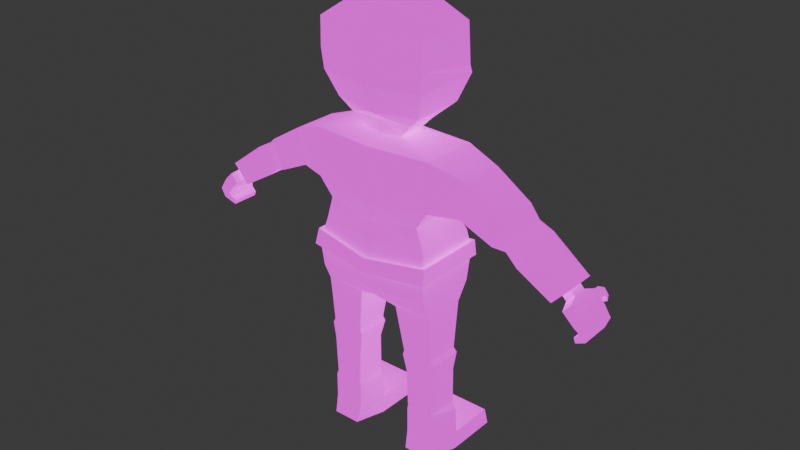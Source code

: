 # Source: 001-low_poly_character.blend  (saved by Blender 4.2.66; exported with 4.5.12 LTS)
import bpy
from mathutils import Matrix  # noqa: F401  (used for matrix-valued properties, if any)

bpy.ops.wm.read_factory_settings(use_empty=True)
scene = bpy.context.scene
scene.name = 'Scene'

# ---- collections
col_collection = bpy.data.collections.new('Collection'); scene.collection.children.link(col_collection)

# ---- images (referenced by path relative to the original .blend; pixels are not part of the script)
import os
ASSET_DIR = os.environ.get("B2B_ASSET_DIR", "")  # directory of the original .blend (textures are referenced by path, not embedded)
HERE = os.path.dirname(os.path.abspath(__file__))  # packed textures are extracted next to this script under _unpacked/

def load_image(name, relpath, width, height, colorspace="sRGB"):
    """Load a texture the original file referenced (path relative to the .blend, or extracted next to this script)."""
    p = next((c for c in (os.path.join(HERE, relpath), os.path.join(ASSET_DIR, relpath)) if relpath and os.path.exists(c)), "")
    if p:
        img = bpy.data.images.load(p, check_existing=True)
        img.name = name
    else:  # same state as the original file: an image datablock whose file is absent (Cycles renders it pink)
        img = bpy.data.images.new(name, width, height)
        img.source = "FILE"
        img.filepath = "//" + (relpath or name)
    img.colorspace_settings.name = colorspace
    return img
img_imphenziapalette02_albedo_png = load_image('ImphenziaPalette02-Albedo.png', 'ImphenziaPalette02-Albedo.png', 1024, 1024, 'sRGB')
img_imphenziapalette02_emission_png = load_image('ImphenziaPalette02-Emission.png', 'ImphenziaPalette02-Emission.png', 1024, 1024, 'sRGB')

# ---- materials (node trees are filled in below, after node groups)
mat_material_001 = bpy.data.materials.new('Material.001')

# ---- material node trees
mat_material_001.use_nodes = True; mat_material_001.node_tree.nodes.clear()
_N = mat_material_001.node_tree.nodes; _L = mat_material_001.node_tree.links
n0 = _N.new('ShaderNodeBsdfPrincipled'); n0.name = 'Principled BSDF'; n0.location = (10, 300)
n0.inputs[28].default_value = 1.0
n1 = _N.new('ShaderNodeOutputMaterial'); n1.name = 'Material Output'; n1.location = (300, 300)
n2 = _N.new('ShaderNodeTexImage'); n2.name = 'Image Texture'; n2.location = (-269, 296)
n2.image = img_imphenziapalette02_albedo_png
n3 = _N.new('ShaderNodeTexImage'); n3.name = 'Image Texture.001'; n3.location = (-267, 7)
n3.image = img_imphenziapalette02_emission_png
_L.new(n0.outputs[0], n1.inputs[0])
_L.new(n3.outputs[0], n0.inputs[27])
_L.new(n2.outputs[0], n0.inputs[0])
n1.is_active_output = True

# ---- world
world_world = bpy.data.worlds.new('World'); scene.world = world_world
world_world.use_nodes = True; world_world.node_tree.nodes.clear()
_N = world_world.node_tree.nodes; _L = world_world.node_tree.links
n0 = _N.new('ShaderNodeOutputWorld'); n0.name = 'World Output'; n0.location = (300, 300)
n1 = _N.new('ShaderNodeBackground'); n1.name = 'Background'; n1.location = (10, 300)
n1.inputs[0].default_value = (0.05088, 0.05088, 0.05088, 1.0)
_L.new(n1.outputs[0], n0.inputs[0])
n0.is_active_output = True
world_world.color = (0.05088, 0.05088, 0.05088)
world_world.sun_shadow_jitter_overblur = 0.0

# ---- meshes
me_cube_001 = bpy.data.meshes.new('Cube.001')
me_cube_001.from_pydata([(0.0, -0.1194, 0.6677), (-0.2413, -0.1194, 0.7043), (0.0, 0.1116, 0.6677), (-0.2413, 0.1309, 0.7043), (0.0, 0.1116, 0.6677), (0.0, 0.1309, 0.7043), (0.0, -0.1194, 0.6677), (0.0, -0.1426, 0.7043), (-0.2268, -0.1095, 0.9035), (-0.2268, 0.1444, 0.9035), (0.0, -0.1405, 0.8746), (0.0, 0.1444, 0.8746), (-0.08288, 0.08282, 0.63), (-0.08288, -0.08849, 0.63), (-0.2417, -0.08849, 0.6342), (-0.2417, 0.08282, 0.6342), (-0.1159, 0.05618, 0.3506), (-0.1159, -0.06394, 0.3506), (-0.2459, -0.06394, 0.3506), (-0.2459, 0.05618, 0.3506), (-0.09324, 0.05026, 0.06992), (-0.1214, -0.06394, 0.07263), (-0.246, -0.06394, 0.07267), (-0.2741, 0.05026, 0.06995), (-0.08857, 0.03679, 0.0006459), (-0.1271, -0.08252, -0.0006459), (-0.2403, -0.08252, -0.0006459), (-0.2789, 0.03679, 0.0006459), (-0.2741, 0.2379, 0.06995), (-0.09324, 0.2379, 0.06992), (-0.2789, 0.2528, -0.0006623), (-0.08857, 0.2528, -0.0006623), (-0.2473, -0.1194, 1.071), (-0.2473, 0.1376, 1.071), (0.0, -0.1376, 1.042), (0.0, 0.1593, 1.042), (-0.2473, -0.1152, 1.26), (-0.2473, 0.1159, 1.26), (0.0, -0.1376, 1.26), (0.0, 0.1334, 1.26), (-0.3592, -0.0819, 1.07), (-0.3592, 0.09599, 1.07), (-0.3855, -0.0819, 1.214), (-0.3855, 0.09599, 1.214), (-0.5323, -0.05462, 0.9975), (-0.5323, 0.0687, 0.9975), (-0.5796, -0.05462, 1.086), (-0.5796, 0.0687, 1.086), (-0.7179, -0.05462, 0.8724), (-0.7179, 0.0687, 0.8724), (-0.7855, -0.05462, 0.9459), (-0.7855, 0.0687, 0.9459), (-0.7389, -0.0214, 0.895), (-0.7389, 0.03548, 0.895), (-0.7701, -0.0214, 0.9288), (-0.7701, 0.03548, 0.9288), (-0.7555, -0.0214, 0.8789), (-0.7555, 0.03548, 0.8789), (-0.7867, -0.0214, 0.9128), (-0.7867, 0.03548, 0.9128), (-0.7694, -0.06617, 0.8656), (-0.7694, 0.08026, 0.8656), (-0.8005, -0.06617, 0.8995), (-0.8005, 0.08026, 0.8995), (-0.7968, -0.06601, 0.8396), (-0.7968, 0.08009, 0.8396), (-0.8279, -0.06617, 0.873), (-0.8279, 0.08026, 0.873), (-0.8069, -0.04427, 0.771), (-0.8069, 0.06596, 0.771), (-0.8147, -0.04427, 0.7511), (-0.8147, 0.06596, 0.7511), (-0.7956, 0.1458, 0.8387), (-0.82, 0.1431, 0.8533), (-0.8034, 0.128, 0.8259), (-0.8278, 0.1253, 0.8401), (-0.8437, -0.06617, 0.8521), (-0.8653, -0.06613, 0.8172), (-0.8588, -0.05615, 0.7765), (-0.8248, -0.05141, 0.7841), (-0.8304, -0.05773, 0.8032), (-0.8151, -0.06311, 0.8189), (-0.8437, 0.08026, 0.8521), (-0.8687, 0.08022, 0.8133), (-0.8555, 0.07023, 0.7743), (-0.8151, 0.07719, 0.8189), (-0.8319, 0.07181, 0.8056), (-0.8233, 0.06549, 0.7878), (-0.7702, 0.1006, 0.8652), (-0.7804, 0.1328, 0.8602), (-0.8098, 0.1301, 0.8842), (-0.8008, 0.1005, 0.8986), (-0.8252, 0.1154, 0.8623), (-0.8278, 0.09775, 0.8761), (-0.7953, 0.09795, 0.843), (-0.7952, 0.1185, 0.8387), (-0.07781, -0.04976, 1.289), (-0.08094, 0.04469, 1.289), (0.0, -0.06863, 1.289), (0.0, 0.05693, 1.289), (-0.1296, -0.06863, 1.34), (-0.1296, 0.05693, 1.34), (0.0, -0.06863, 1.34), (0.0, 0.08216, 1.301), (-0.1796, -0.08227, 1.387), (-0.1716, 0.1398, 1.387), (0.0, -0.1296, 1.387), (0.0, 0.2136, 1.346), (-0.1494, -0.06659, 1.735), (-0.1307, 0.08778, 1.755), (0.0, -0.08249, 1.754), (0.0, 0.1099, 1.778), (0.0, -0.1593, 1.487), (-0.2142, -0.1162, 1.487), (-0.2014, 0.1815, 1.487), (0.0, 0.2516, 1.515), (0.0, -0.1593, 1.575), (-0.2147, 0.1521, 1.523), (-0.2215, -0.1216, 1.567), (0.0, 0.2124, 1.537), (0.0, -0.1405, 1.71), (-0.2076, 0.1476, 1.68), (-0.2215, -0.119, 1.677), (0.0, 0.1798, 1.706), (0.0, -0.1233, 0.9696), (-0.1966, -0.1127, 0.9986), (-0.1966, 0.101, 0.9986), (0.0, 0.1136, 0.9696), (-0.2482, 0.05569, 0.1886), (-0.2381, -0.06394, 0.1926), (-0.1242, -0.06394, 0.1926), (-0.114, 0.05569, 0.1885), (-0.2672, 0.05078, 0.1718), (-0.1207, -0.06394, 0.1746), (-0.2461, -0.06394, 0.1747), (-0.09963, 0.05078, 0.1718), (-0.103, 0.06863, 0.4199), (-0.251, 0.06863, 0.421), (-0.251, -0.07003, 0.421), (-0.103, -0.07003, 0.4199), (-0.2394, 0.06465, 0.4408), (-0.1106, -0.07174, 0.4394), (-0.1106, 0.06465, 0.4394), (-0.2394, -0.07174, 0.4408), (-0.6338, -0.05919, 1.059), (-0.5812, -0.05919, 0.9545), (-0.6338, 0.07327, 1.059), (-0.5812, 0.07327, 0.9545), (-0.4879, 0.08735, 1.009), (-0.5298, 0.08735, 1.126), (-0.4879, -0.07327, 1.009), (-0.5298, -0.07327, 1.126), (0.0, -0.1634, 0.7886), (-0.2405, 0.1517, 0.8035), (0.0, 0.1517, 0.7886), (-0.2405, -0.1356, 0.8035), (0.0, -0.1536, 0.8337), (-0.2349, 0.1499, 0.8563), (-0.2349, -0.1237, 0.8563), (0.0, 0.1499, 0.8337), (0.0, 0.1626, 0.8357), (0.0, 0.1646, 0.7839), (0.0, -0.1802, 0.7839), (-0.2567, -0.1482, 0.801), (-0.2567, 0.1646, 0.801), (0.0, -0.169, 0.8357), (-0.2503, 0.1626, 0.8615), (-0.2503, -0.1346, 0.8615), (-0.03597, 0.1557, 0.7766), (-0.03597, 0.1557, 0.8494), (-0.03597, 0.1683, 0.7766), (-0.03597, 0.1683, 0.8494), (0.0, 0.1557, 0.7766), (0.0, 0.1557, 0.8494), (0.0, 0.1683, 0.7766), (0.0, 0.1683, 0.8494), (-0.026, 0.1683, 0.8405), (-0.026, 0.1683, 0.7854), (0.0, 0.1683, 0.7854), (0.0, 0.1683, 0.8405), (-0.026, 0.157, 0.8405), (-0.026, 0.157, 0.7854), (0.0, 0.157, 0.7854), (0.0, 0.157, 0.8405)], [], [(1, 3, 15, 14), (6, 7, 1, 0), (159, 157, 9, 11), (2, 3, 5, 4), (2, 4, 6, 0), (125, 124, 34, 32), (157, 158, 8, 9), (158, 156, 10, 8), (137, 136, 16, 19), (2, 0, 13, 12), (3, 2, 12, 15), (0, 1, 14, 13), (134, 132, 23, 22), (139, 138, 18, 17), (138, 137, 19, 18), (136, 139, 17, 16), (22, 23, 27, 26), (135, 133, 21, 20), (132, 135, 20, 23), (133, 134, 22, 21), (25, 26, 27, 24), (20, 21, 25, 24), (24, 27, 30, 31), (21, 22, 26, 25), (28, 29, 31, 30), (23, 20, 29, 28), (27, 23, 28, 30), (20, 24, 31, 29), (35, 33, 37, 39), (127, 126, 33, 35), (126, 125, 32, 33), (36, 38, 98, 96), (32, 36, 42, 40), (32, 34, 38, 36), (149, 148, 45, 47), (33, 32, 40, 41), (37, 33, 41, 43), (36, 37, 43, 42), (145, 144, 50, 48), (148, 150, 44, 45), (150, 151, 46, 44), (151, 149, 47, 46), (49, 48, 52, 53), (144, 146, 51, 50), (146, 147, 49, 51), (147, 145, 48, 49), (55, 53, 57, 59), (48, 50, 54, 52), (50, 51, 55, 54), (51, 49, 53, 55), (59, 57, 61, 63), (53, 52, 56, 57), (52, 54, 58, 56), (54, 55, 59, 58), (90, 89, 72, 73), (57, 56, 60, 61), (56, 58, 62, 60), (58, 59, 63, 62), (79, 78, 70, 68), (61, 60, 64, 65), (60, 62, 66, 64), (62, 63, 67, 66), (69, 68, 70, 71), (78, 84, 71, 70), (84, 87, 69, 71), (87, 79, 68, 69), (73, 72, 74, 75), (92, 90, 73, 75), (89, 95, 74, 72), (95, 92, 75, 74), (65, 64, 81, 85), (85, 81, 80, 86), (86, 80, 79, 87), (67, 65, 85, 82), (82, 85, 86, 83), (83, 86, 87, 84), (66, 67, 82, 76), (76, 82, 83, 77), (77, 83, 84, 78), (64, 66, 76, 81), (81, 76, 77, 80), (80, 77, 78, 79), (65, 67, 93, 94), (94, 93, 92, 95), (61, 65, 94, 88), (88, 94, 95, 89), (67, 63, 91, 93), (93, 91, 90, 92), (63, 61, 88, 91), (91, 88, 89, 90), (96, 98, 102, 100), (39, 37, 97, 99), (37, 36, 96, 97), (103, 101, 105, 107), (99, 97, 101, 103), (97, 96, 100, 101), (122, 120, 110, 108), (101, 100, 104, 105), (100, 102, 106, 104), (111, 109, 108, 110), (123, 121, 109, 111), (121, 122, 108, 109), (105, 104, 113, 114), (107, 105, 114, 115), (104, 106, 112, 113), (114, 113, 118, 117), (115, 114, 117, 119), (113, 112, 116, 118), (117, 118, 122, 121), (119, 117, 121, 123), (118, 116, 120, 122), (9, 8, 125, 126), (11, 9, 126, 127), (8, 10, 124, 125), (17, 18, 129, 130), (19, 16, 131, 128), (16, 17, 130, 131), (18, 19, 128, 129), (130, 129, 134, 133), (128, 131, 135, 132), (131, 130, 133, 135), (129, 128, 132, 134), (142, 141, 139, 136), (143, 140, 137, 138), (141, 143, 138, 139), (140, 142, 136, 137), (15, 12, 142, 140), (13, 14, 143, 141), (14, 15, 140, 143), (12, 13, 141, 142), (45, 44, 145, 147), (47, 45, 147, 146), (46, 47, 146, 144), (44, 46, 144, 145), (42, 43, 149, 151), (40, 42, 151, 150), (41, 40, 150, 148), (43, 41, 148, 149), (1, 7, 152, 155), (3, 1, 155, 153), (5, 3, 153, 154), (157, 159, 160, 166), (155, 152, 162, 163), (154, 153, 164, 161), (163, 162, 165, 167), (164, 163, 167, 166), (161, 164, 166, 160), (156, 158, 167, 165), (153, 155, 163, 164), (158, 157, 166, 167), (168, 169, 171, 170), (171, 175, 179, 176), (174, 175, 173, 172), (172, 173, 169, 168), (170, 174, 172, 168), (175, 171, 169, 173), (176, 179, 183, 180), (170, 171, 176, 177), (175, 174, 178, 179), (174, 170, 177, 178), (181, 180, 183, 182), (177, 176, 180, 181), (179, 178, 182, 183), (178, 177, 181, 182)])
_uv = me_cube_001.uv_layers.new(name='UVMap')
_uv.uv.foreach_set('vector', [0.09481, 0.7773, 0.09481, 0.7773, 0.09481, 0.7773, 0.09481, 0.7773, 0.09481, 0.7773, 0.09481, 0.7773, 0.09481, 0.7773, 0.09481, 0.7773, 0.4513, 0.6797, 0.4513, 0.6797, 0.4513, 0.6797, 0.4513, 0.6797, 0.09481, 0.7773, 0.09481, 0.7773, 0.09481, 0.7773, 0.09481, 0.7773, 0.09481, 0.7773, 0.09481, 0.7773, 0.09481, 0.7773, 0.09481, 0.7773, 0.4513, 0.6797, 0.4513, 0.6797, 0.4513, 0.6797, 0.4513, 0.6797, 0.4513, 0.6797, 0.4513, 0.6797, 0.4513, 0.6797, 0.4513, 0.6797, 0.4513, 0.6797, 0.4513, 0.6797, 0.4513, 0.6797, 0.4513, 0.6797, 0.09481, 0.7773, 0.09481, 0.7773, 0.09481, 0.7773, 0.09481, 0.7773, 0.09481, 0.7773, 0.09481, 0.7773, 0.09481, 0.7773, 0.09481, 0.7773, 0.09481, 0.7773, 0.09481, 0.7773, 0.09481, 0.7773, 0.09481, 0.7773, 0.09481, 0.7773, 0.09481, 0.7773, 0.09481, 0.7773, 0.09481, 0.7773, 0.4669, 0.7168, 0.4669, 0.7168, 0.4669, 0.7168, 0.4669, 0.7168, 0.09481, 0.7773, 0.09481, 0.7773, 0.09481, 0.7773, 0.09481, 0.7773, 0.09481, 0.7773, 0.09481, 0.7773, 0.09481, 0.7773, 0.09481, 0.7773, 0.09481, 0.7773, 0.09481, 0.7773, 0.09481, 0.7773, 0.09481, 0.7773, 0.4669, 0.7168, 0.4669, 0.7168, 0.4669, 0.7168, 0.4669, 0.7168, 0.4669, 0.7168, 0.4669, 0.7168, 0.4669, 0.7168, 0.4669, 0.7168, 0.4669, 0.7168, 0.4669, 0.7168, 0.4669, 0.7168, 0.4669, 0.7168, 0.4669, 0.7168, 0.4669, 0.7168, 0.4669, 0.7168, 0.4669, 0.7168, 0.4669, 0.7168, 0.4669, 0.7168, 0.4669, 0.7168, 0.4669, 0.7168, 0.4669, 0.7168, 0.4669, 0.7168, 0.4669, 0.7168, 0.4669, 0.7168, 0.4669, 0.7168, 0.4669, 0.7168, 0.4669, 0.7168, 0.4669, 0.7168, 0.4669, 0.7168, 0.4669, 0.7168, 0.4669, 0.7168, 0.4669, 0.7168, 0.4669, 0.7168, 0.4669, 0.7168, 0.4669, 0.7168, 0.4669, 0.7168, 0.4669, 0.7168, 0.4669, 0.7168, 0.4669, 0.7168, 0.4669, 0.7168, 0.4669, 0.7168, 0.4669, 0.7168, 0.4669, 0.7168, 0.4669, 0.7168, 0.4669, 0.7168, 0.4669, 0.7168, 0.4669, 0.7168, 0.4669, 0.7168, 0.4513, 0.6797, 0.4513, 0.6797, 0.4513, 0.6797, 0.4513, 0.6797, 0.4513, 0.6797, 0.4513, 0.6797, 0.4513, 0.6797, 0.4513, 0.6797, 0.4513, 0.6797, 0.4513, 0.6797, 0.4513, 0.6797, 0.4513, 0.6797, 0.4513, 0.6797, 0.4513, 0.6797, 0.4513, 0.6797, 0.4513, 0.6797, 0.4513, 0.6797, 0.4513, 0.6797, 0.4513, 0.6797, 0.4513, 0.6797, 0.4513, 0.6797, 0.4513, 0.6797, 0.4513, 0.6797, 0.4513, 0.6797, 0.4473, 0.6758, 0.4473, 0.6758, 0.4473, 0.6758, 0.4473, 0.6758, 0.4513, 0.6797, 0.4513, 0.6797, 0.4513, 0.6797, 0.4513, 0.6797, 0.4513, 0.6797, 0.4513, 0.6797, 0.4513, 0.6797, 0.4513, 0.6797, 0.4513, 0.6797, 0.4513, 0.6797, 0.4513, 0.6797, 0.4513, 0.6797, 0.4454, 0.6797, 0.4454, 0.6797, 0.4454, 0.6797, 0.4454, 0.6797, 0.4473, 0.6758, 0.4473, 0.6758, 0.4473, 0.6758, 0.4473, 0.6758, 0.4473, 0.6758, 0.4473, 0.6758, 0.4473, 0.6758, 0.4473, 0.6758, 0.4473, 0.6758, 0.4473, 0.6758, 0.4473, 0.6758, 0.4473, 0.6758, 0.4454, 0.6797, 0.4454, 0.6797, 0.4454, 0.6797, 0.4454, 0.6797, 0.4454, 0.6797, 0.4454, 0.6797, 0.4454, 0.6797, 0.4454, 0.6797, 0.4454, 0.6797, 0.4454, 0.6797, 0.4454, 0.6797, 0.4454, 0.6797, 0.4454, 0.6797, 0.4454, 0.6797, 0.4454, 0.6797, 0.4454, 0.6797, 0.09188, 0.71, 0.09188, 0.71, 0.09188, 0.71, 0.09188, 0.71, 0.4454, 0.6797, 0.4454, 0.6797, 0.4454, 0.6797, 0.4454, 0.6797, 0.4454, 0.6797, 0.4454, 0.6797, 0.4454, 0.6797, 0.4454, 0.6797, 0.4454, 0.6797, 0.4454, 0.6797, 0.4454, 0.6797, 0.4454, 0.6797, 0.09188, 0.71, 0.09188, 0.71, 0.09188, 0.71, 0.09188, 0.71, 0.09188, 0.71, 0.09188, 0.71, 0.09188, 0.71, 0.09188, 0.71, 0.09188, 0.71, 0.09188, 0.71, 0.09188, 0.71, 0.09188, 0.71, 0.09188, 0.71, 0.09188, 0.71, 0.09188, 0.71, 0.09188, 0.71, 0.09188, 0.71, 0.09188, 0.71, 0.09188, 0.71, 0.09188, 0.71, 0.09188, 0.71, 0.09188, 0.71, 0.09188, 0.71, 0.09188, 0.71, 0.09188, 0.71, 0.09188, 0.71, 0.09188, 0.71, 0.09188, 0.71, 0.09188, 0.71, 0.09188, 0.71, 0.09188, 0.71, 0.09188, 0.71, 0.09188, 0.71, 0.09188, 0.71, 0.09188, 0.71, 0.09188, 0.71, 0.09188, 0.71, 0.09188, 0.71, 0.09188, 0.71, 0.09188, 0.71, 0.09188, 0.71, 0.09188, 0.71, 0.09188, 0.71, 0.09188, 0.71, 0.09188, 0.71, 0.09188, 0.71, 0.09188, 0.71, 0.09188, 0.71, 0.09188, 0.71, 0.09188, 0.71, 0.09188, 0.71, 0.09188, 0.71, 0.09188, 0.71, 0.09188, 0.71, 0.09188, 0.71, 0.09188, 0.71, 0.09188, 0.71, 0.09188, 0.71, 0.09188, 0.71, 0.09188, 0.71, 0.09188, 0.71, 0.09188, 0.71, 0.09188, 0.71, 0.09188, 0.71, 0.09188, 0.71, 0.09188, 0.71, 0.09188, 0.71, 0.09188, 0.71, 0.09188, 0.71, 0.09188, 0.71, 0.09188, 0.71, 0.09188, 0.71, 0.09188, 0.71, 0.09188, 0.71, 0.09188, 0.71, 0.09188, 0.71, 0.09188, 0.71, 0.09188, 0.71, 0.09188, 0.71, 0.09188, 0.71, 0.09188, 0.71, 0.09188, 0.71, 0.09188, 0.71, 0.09188, 0.71, 0.09188, 0.71, 0.09188, 0.71, 0.09188, 0.71, 0.09188, 0.71, 0.09188, 0.71, 0.09188, 0.71, 0.09188, 0.71, 0.09188, 0.71, 0.09188, 0.71, 0.09188, 0.71, 0.09188, 0.71, 0.09188, 0.71, 0.09188, 0.71, 0.09188, 0.71, 0.09188, 0.71, 0.09188, 0.71, 0.09188, 0.71, 0.09188, 0.71, 0.09188, 0.71, 0.09188, 0.71, 0.09188, 0.71, 0.09188, 0.71, 0.09188, 0.71, 0.09188, 0.71, 0.09188, 0.71, 0.09188, 0.71, 0.09188, 0.71, 0.09188, 0.71, 0.09188, 0.71, 0.09188, 0.71, 0.09188, 0.71, 0.09188, 0.71, 0.09188, 0.71, 0.09188, 0.71, 0.09188, 0.71, 0.09188, 0.71, 0.09188, 0.71, 0.09188, 0.71, 0.09188, 0.71, 0.09188, 0.71, 0.09188, 0.71, 0.09188, 0.71, 0.09188, 0.71, 0.09188, 0.71, 0.09188, 0.71, 0.09188, 0.71, 0.09188, 0.71, 0.09188, 0.71, 0.09188, 0.71, 0.09188, 0.71, 0.09188, 0.71, 0.09188, 0.71, 0.09188, 0.71, 0.09188, 0.71, 0.09188, 0.71, 0.09188, 0.71, 0.09188, 0.71, 0.09188, 0.71, 0.09188, 0.71, 0.09188, 0.71, 0.09188, 0.71, 0.09188, 0.71, 0.09188, 0.71, 0.09188, 0.71, 0.09188, 0.71, 0.09188, 0.71, 0.09188, 0.71, 0.09188, 0.71, 0.09188, 0.71, 0.09188, 0.71, 0.09188, 0.71, 0.09188, 0.71, 0.09188, 0.71, 0.09188, 0.71, 0.09188, 0.71, 0.09188, 0.71, 0.1524, 0.7168, 0.1524, 0.7168, 0.1524, 0.7168, 0.1524, 0.7168, 0.4513, 0.6797, 0.4513, 0.6797, 0.4513, 0.6797, 0.4513, 0.6797, 0.4513, 0.6797, 0.4513, 0.6797, 0.4513, 0.6797, 0.4513, 0.6797, 0.1524, 0.7168, 0.1524, 0.7168, 0.1524, 0.7168, 0.1524, 0.7168, 0.1524, 0.7168, 0.1524, 0.7168, 0.1524, 0.7168, 0.1524, 0.7168, 0.1524, 0.7168, 0.1524, 0.7168, 0.1524, 0.7168, 0.1524, 0.7168, 0.1524, 0.7168, 0.1524, 0.7168, 0.1524, 0.7168, 0.1524, 0.7168, 0.1524, 0.7168, 0.1524, 0.7168, 0.1524, 0.7168, 0.1524, 0.7168, 0.1524, 0.7168, 0.1524, 0.7168, 0.1524, 0.7168, 0.1524, 0.7168, 0.1524, 0.7168, 0.1524, 0.7168, 0.1524, 0.7168, 0.1524, 0.7168, 0.1524, 0.7168, 0.1524, 0.7168, 0.1524, 0.7168, 0.1524, 0.7168, 0.1524, 0.7168, 0.1524, 0.7168, 0.1524, 0.7168, 0.1524, 0.7168, 0.1524, 0.7168, 0.1524, 0.7168, 0.1524, 0.7168, 0.1524, 0.7168, 0.1524, 0.7168, 0.1524, 0.7168, 0.1524, 0.7168, 0.1524, 0.7168, 0.1524, 0.7168, 0.1524, 0.7168, 0.1524, 0.7168, 0.1524, 0.7168, 0.1524, 0.7168, 0.1524, 0.7168, 0.1524, 0.7168, 0.1524, 0.7168, 0.1524, 0.7168, 0.1524, 0.7168, 0.1524, 0.7168, 0.1524, 0.7168, 0.1524, 0.7168, 0.1524, 0.7168, 0.1524, 0.7168, 0.1524, 0.7168, 0.1524, 0.7168, 0.1524, 0.7168, 0.1524, 0.7168, 0.1524, 0.7168, 0.1524, 0.7168, 0.1524, 0.7168, 0.1524, 0.7168, 0.1524, 0.7168, 0.1524, 0.7168, 0.1524, 0.7168, 0.1524, 0.7168, 0.1524, 0.7168, 0.4513, 0.6797, 0.4513, 0.6797, 0.4513, 0.6797, 0.4513, 0.6797, 0.4513, 0.6797, 0.4513, 0.6797, 0.4513, 0.6797, 0.4513, 0.6797, 0.4513, 0.6797, 0.4513, 0.6797, 0.4513, 0.6797, 0.4513, 0.6797, 0.09481, 0.7773, 0.09481, 0.7773, 0.09481, 0.7773, 0.09481, 0.7773, 0.09481, 0.7773, 0.09481, 0.7773, 0.09481, 0.7773, 0.09481, 0.7773, 0.09481, 0.7773, 0.09481, 0.7773, 0.09481, 0.7773, 0.09481, 0.7773, 0.09481, 0.7773, 0.09481, 0.7773, 0.09481, 0.7773, 0.09481, 0.7773, 0.4669, 0.7168, 0.4669, 0.7168, 0.4669, 0.7168, 0.4669, 0.7168, 0.4669, 0.7168, 0.4669, 0.7168, 0.4669, 0.7168, 0.4669, 0.7168, 0.4669, 0.7168, 0.4669, 0.7168, 0.4669, 0.7168, 0.4669, 0.7168, 0.4669, 0.7168, 0.4669, 0.7168, 0.4669, 0.7168, 0.4669, 0.7168, 0.09481, 0.7773, 0.09481, 0.7773, 0.09481, 0.7773, 0.09481, 0.7773, 0.09481, 0.7773, 0.09481, 0.7773, 0.09481, 0.7773, 0.09481, 0.7773, 0.09481, 0.7773, 0.09481, 0.7773, 0.09481, 0.7773, 0.09481, 0.7773, 0.09481, 0.7773, 0.09481, 0.7773, 0.09481, 0.7773, 0.09481, 0.7773, 0.09481, 0.7773, 0.09481, 0.7773, 0.09481, 0.7773, 0.09481, 0.7773, 0.09481, 0.7773, 0.09481, 0.7773, 0.09481, 0.7773, 0.09481, 0.7773, 0.09481, 0.7773, 0.09481, 0.7773, 0.09481, 0.7773, 0.09481, 0.7773, 0.09481, 0.7773, 0.09481, 0.7773, 0.09481, 0.7773, 0.09481, 0.7773, 0.4454, 0.6797, 0.4454, 0.6797, 0.4454, 0.6797, 0.4454, 0.6797, 0.4454, 0.6797, 0.4454, 0.6797, 0.4454, 0.6797, 0.4454, 0.6797, 0.4454, 0.6797, 0.4454, 0.6797, 0.4454, 0.6797, 0.4454, 0.6797, 0.4454, 0.6797, 0.4454, 0.6797, 0.4454, 0.6797, 0.4454, 0.6797, 0.4513, 0.6797, 0.4513, 0.6797, 0.4513, 0.6797, 0.4513, 0.6797, 0.4513, 0.6797, 0.4513, 0.6797, 0.4513, 0.6797, 0.4513, 0.6797, 0.4513, 0.6797, 0.4513, 0.6797, 0.4513, 0.6797, 0.4513, 0.6797, 0.4513, 0.6797, 0.4513, 0.6797, 0.4513, 0.6797, 0.4513, 0.6797, 0.09481, 0.7773, 0.09481, 0.7773, 0.09481, 0.7773, 0.09481, 0.7773, 0.09481, 0.7773, 0.09481, 0.7773, 0.09481, 0.7773, 0.09481, 0.7773, 0.09481, 0.7773, 0.09481, 0.7773, 0.09481, 0.7773, 0.09481, 0.7773, 0.441, 0.3594, 0.441, 0.3594, 0.441, 0.3594, 0.441, 0.3594, 0.441, 0.3594, 0.441, 0.3594, 0.441, 0.3594, 0.441, 0.3594, 0.441, 0.3594, 0.441, 0.3594, 0.441, 0.3594, 0.441, 0.3594, 0.441, 0.3594, 0.441, 0.3594, 0.441, 0.3594, 0.441, 0.3594, 0.441, 0.3594, 0.441, 0.3594, 0.441, 0.3594, 0.441, 0.3594, 0.441, 0.3594, 0.441, 0.3594, 0.441, 0.3594, 0.441, 0.3594, 0.441, 0.3594, 0.441, 0.3594, 0.441, 0.3594, 0.441, 0.3594, 0.441, 0.3594, 0.441, 0.3594, 0.441, 0.3594, 0.441, 0.3594, 0.441, 0.3594, 0.441, 0.3594, 0.441, 0.3594, 0.441, 0.3594, 0.6973, 0.8672, 0.6973, 0.8672, 0.6973, 0.8672, 0.6973, 0.8672, 0.6973, 0.8672, 0.6973, 0.8672, 0.6973, 0.8672, 0.6973, 0.8672, 0.6973, 0.8672, 0.6973, 0.8672, 0.6973, 0.8672, 0.6973, 0.8672, 0.6973, 0.8672, 0.6973, 0.8672, 0.6973, 0.8672, 0.6973, 0.8672, 0.6973, 0.8672, 0.6973, 0.8672, 0.6973, 0.8672, 0.6973, 0.8672, 0.6973, 0.8672, 0.6973, 0.8672, 0.6973, 0.8672, 0.6973, 0.8672, 0.6973, 0.8672, 0.6973, 0.8672, 0.6973, 0.8672, 0.6973, 0.8672, 0.6973, 0.8672, 0.6973, 0.8672, 0.6973, 0.8672, 0.6973, 0.8672, 0.6973, 0.8672, 0.6973, 0.8672, 0.6973, 0.8672, 0.6973, 0.8672, 0.6973, 0.8672, 0.6973, 0.8672, 0.6973, 0.8672, 0.6973, 0.8672, 0.6973, 0.8672, 0.6973, 0.8672, 0.6973, 0.8672, 0.6973, 0.8672, 0.6973, 0.8672, 0.6973, 0.8672, 0.6973, 0.8672, 0.6973, 0.8672, 0.6973, 0.8672, 0.6973, 0.8672, 0.6973, 0.8672, 0.6973, 0.8672, 0.6973, 0.8672, 0.6973, 0.8672, 0.6973, 0.8672, 0.6973, 0.8672])
me_cube_001.materials.append(mat_material_001)
me_cube_001.update()

# ---- objects
ob_cube = bpy.data.objects.new('Cube', me_cube_001)

# ---- transforms, parenting, visibility, modifiers, constraints
ob_cube.location = (0.0, 0.0, 0.0)
_m = ob_cube.modifiers.new('Mirror', 'MIRROR')
_m.use_clip = True

# ---- collection membership
col_collection.objects.link(ob_cube)

# ---- scene / render settings (as saved in the file)
scene.frame_start = 1; scene.frame_end = 250; scene.frame_set(1)
scene.render.engine = 'BLENDER_EEVEE_NEXT'
bpy.context.view_layer.update()

# ---- added for rendering (the .blend has no active camera): camera
cam_auto = bpy.data.cameras.new('AutoCamera')
cam_auto.lens = 50.0
cam_auto.sensor_width = 36.0
cam_auto.clip_end = 1000.0
ob_auto_camera = bpy.data.objects.new('AutoCamera', cam_auto)
scene.collection.objects.link(ob_auto_camera)
ob_auto_camera.location = (2.33527, -2.76603, 2.75704)
ob_auto_camera.rotation_euler = (1.09748, -7.21219e-08, 0.694738)
scene.camera = ob_auto_camera
bpy.context.view_layer.update()
